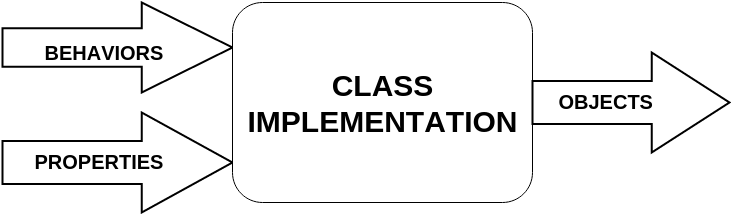

The diagram above was exported from draw.io. Its source (the exported page's mxGraphModel, read from the mxfile embedded in the PNG):
<mxGraphModel dx="1434" dy="750" grid="1" gridSize="10" guides="1" tooltips="1" connect="1" arrows="1" fold="1" page="1" pageScale="1" pageWidth="826" pageHeight="1169" background="#ffffff" math="0">
  <root>
    <mxCell id="0" />
    <mxCell id="1" parent="0" />
    <mxCell id="2" value="" style="verticalLabelPosition=bottom;verticalAlign=top;html=1;strokeWidth=2;shape=mxgraph.flowchart.transfer;" vertex="1" parent="1">
      <mxGeometry x="33" y="120" width="230" height="90" as="geometry" />
    </mxCell>
    <mxCell id="3" value="" style="verticalLabelPosition=bottom;verticalAlign=top;html=1;strokeWidth=2;shape=mxgraph.flowchart.transfer;" vertex="1" parent="1">
      <mxGeometry x="33" y="230" width="230" height="100" as="geometry" />
    </mxCell>
    <mxCell id="4" value="&lt;b&gt;&lt;font style=&quot;font-size: 30px&quot;&gt;CLASS IMPLEMENTATION&lt;/font&gt;&lt;/b&gt;" style="rounded=1;whiteSpace=wrap;html=1;" vertex="1" parent="1">
      <mxGeometry x="263" y="120" width="300" height="200" as="geometry" />
    </mxCell>
    <mxCell id="5" value="&lt;font style=&quot;font-size: 20px&quot;&gt;&lt;b&gt;BEHAVIORS&lt;/b&gt;&lt;/font&gt;" style="text;html=1;resizable=0;points=[];autosize=1;align=left;verticalAlign=top;spacingTop=-4;" vertex="1" parent="1">
      <mxGeometry x="73" y="155" width="130" height="20" as="geometry" />
    </mxCell>
    <mxCell id="6" value="&lt;font face=&quot;helvetica&quot;&gt;&lt;span style=&quot;font-size: 20px ; line-height: 24px&quot;&gt;&lt;b&gt;PROPERTIES&lt;/b&gt;&lt;/span&gt;&lt;/font&gt;" style="text;html=1;" vertex="1" parent="1">
      <mxGeometry x="63" y="260" width="150" height="40" as="geometry" />
    </mxCell>
    <mxCell id="7" value="" style="verticalLabelPosition=bottom;verticalAlign=top;html=1;strokeWidth=2;shape=mxgraph.flowchart.transfer;" vertex="1" parent="1">
      <mxGeometry x="563" y="170" width="197" height="100" as="geometry" />
    </mxCell>
    <mxCell id="8" value="&lt;font face=&quot;helvetica&quot;&gt;&lt;span style=&quot;font-size: 20px ; line-height: 24px&quot;&gt;&lt;b&gt;OBJECTS&lt;/b&gt;&lt;/span&gt;&lt;/font&gt;" style="text;html=1;" vertex="1" parent="1">
      <mxGeometry x="587" y="200" width="150" height="40" as="geometry" />
    </mxCell>
  </root>
</mxGraphModel>